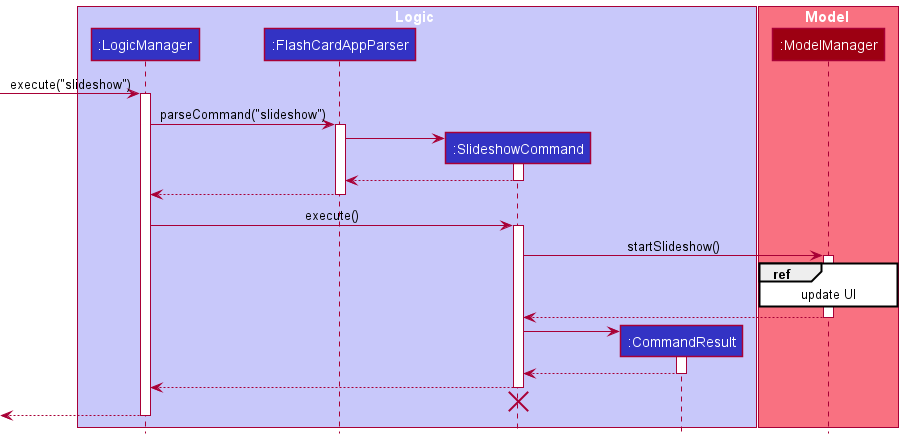

The diagram above was rendered by PlantUML. Its source (embedded in the PNG):
@startuml
!include style.puml

box Logic LOGIC_COLOR_T1
participant ":LogicManager" as LogicManager LOGIC_COLOR
participant ":FlashCardAppParser" as FlashCardAppParser LOGIC_COLOR
participant ":SlideshowCommand" as SlideshowCommand LOGIC_COLOR
participant ":CommandResult" as CommandResult LOGIC_COLOR
end box

box Model MODEL_COLOR_T1
participant ":ModelManager" as ModelManager MODEL_COLOR
end box

[-> LogicManager : execute("slideshow")
activate LogicManager

LogicManager -> FlashCardAppParser : parseCommand("slideshow")
activate FlashCardAppParser

create SlideshowCommand
FlashCardAppParser -> SlideshowCommand
activate SlideshowCommand

FlashCardAppParser <-- SlideshowCommand
deactivate SlideshowCommand

LogicManager <-- FlashCardAppParser
deactivate FlashCardAppParser

LogicManager -> SlideshowCommand : execute()
activate SlideshowCommand

SlideshowCommand -> ModelManager : startSlideshow()
activate ModelManager

ref over ModelManager
    update UI
end

SlideshowCommand <-- ModelManager
deactivate ModelManager

create CommandResult
SlideshowCommand -> CommandResult
activate CommandResult

SlideshowCommand <-- CommandResult
deactivate CommandResult

LogicManager <-- SlideshowCommand
deactivate SlideshowCommand
LogicManager <-[hidden]- SlideshowCommand
destroy SlideshowCommand

[<-- LogicManager
deactivate LogicManager
@enduml